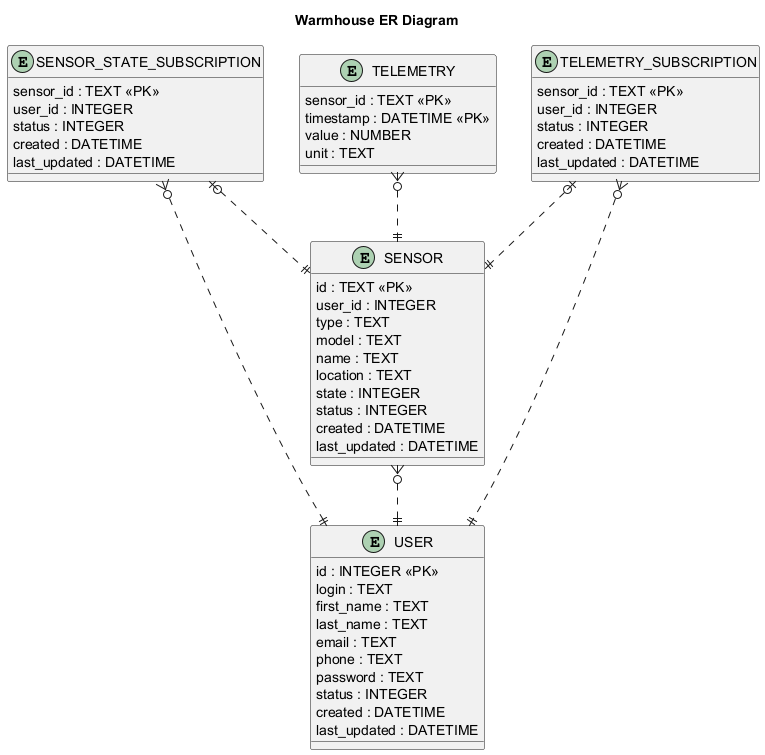

The diagram above was rendered by PlantUML. Its source (embedded in the PNG):
@startuml
title Warmhouse ER Diagram

entity USER {
  id : INTEGER <<PK>>
  login : TEXT
  first_name : TEXT
  last_name : TEXT
  email : TEXT
  phone : TEXT
  password : TEXT
  status : INTEGER
  created : DATETIME
  last_updated : DATETIME
}

entity SENSOR {
  id : TEXT <<PK>>
  user_id : INTEGER
  type : TEXT
  model : TEXT
  name : TEXT
  location : TEXT
  state : INTEGER
  status : INTEGER
  created : DATETIME
  last_updated : DATETIME
}

entity SENSOR_STATE_SUBSCRIPTION {
  sensor_id : TEXT <<PK>>
  user_id : INTEGER
  status : INTEGER
  created : DATETIME
  last_updated : DATETIME
}

entity TELEMETRY {
  sensor_id : TEXT <<PK>>
  timestamp : DATETIME <<PK>>
  value : NUMBER
  unit : TEXT
}

entity TELEMETRY_SUBSCRIPTION {
  sensor_id : TEXT <<PK>>
  user_id : INTEGER
  status : INTEGER
  created : DATETIME
  last_updated : DATETIME
}

SENSOR }o..|| USER
TELEMETRY }o..|| SENSOR
SENSOR_STATE_SUBSCRIPTION }o..|| USER
TELEMETRY_SUBSCRIPTION }o..|| USER
SENSOR_STATE_SUBSCRIPTION |o..|| SENSOR
TELEMETRY_SUBSCRIPTION |o..|| SENSOR

@enduml